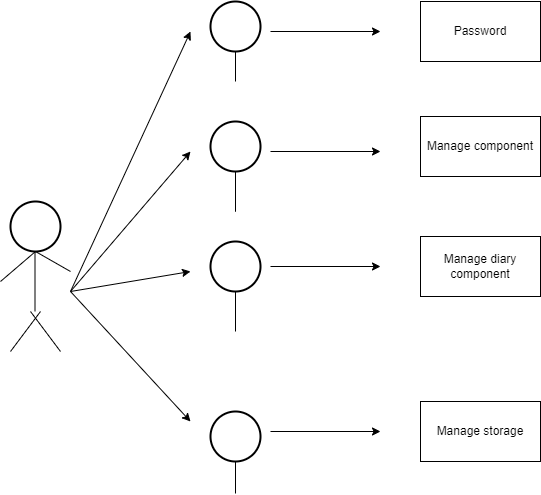

The diagram above was exported from draw.io. Its source (the exported page's mxGraphModel, read from the mxfile embedded in the PNG):
<mxGraphModel dx="868" dy="425" grid="1" gridSize="10" guides="1" tooltips="1" connect="1" arrows="1" fold="1" page="1" pageScale="1" pageWidth="850" pageHeight="1100" math="0" shadow="0">
  <root>
    <mxCell id="0" />
    <mxCell id="1" parent="0" />
    <mxCell id="GtNOdACSrSLx1Wep6l8--1" value="" style="strokeWidth=2;html=1;shape=mxgraph.flowchart.start_2;whiteSpace=wrap;" vertex="1" parent="1">
      <mxGeometry x="350" y="460" width="50" height="50" as="geometry" />
    </mxCell>
    <mxCell id="GtNOdACSrSLx1Wep6l8--2" value="" style="strokeWidth=2;html=1;shape=mxgraph.flowchart.start_2;whiteSpace=wrap;" vertex="1" parent="1">
      <mxGeometry x="150" y="250" width="50" height="50" as="geometry" />
    </mxCell>
    <mxCell id="GtNOdACSrSLx1Wep6l8--3" value="" style="strokeWidth=2;html=1;shape=mxgraph.flowchart.start_2;whiteSpace=wrap;" vertex="1" parent="1">
      <mxGeometry x="350" y="50" width="50" height="50" as="geometry" />
    </mxCell>
    <mxCell id="GtNOdACSrSLx1Wep6l8--4" value="" style="strokeWidth=2;html=1;shape=mxgraph.flowchart.start_2;whiteSpace=wrap;" vertex="1" parent="1">
      <mxGeometry x="350" y="170" width="50" height="50" as="geometry" />
    </mxCell>
    <mxCell id="GtNOdACSrSLx1Wep6l8--5" value="" style="strokeWidth=2;html=1;shape=mxgraph.flowchart.start_2;whiteSpace=wrap;" vertex="1" parent="1">
      <mxGeometry x="350" y="290" width="50" height="50" as="geometry" />
    </mxCell>
    <mxCell id="GtNOdACSrSLx1Wep6l8--6" value="" style="endArrow=none;html=1;rounded=0;exitX=0.5;exitY=1;exitDx=0;exitDy=0;exitPerimeter=0;" edge="1" parent="1" source="GtNOdACSrSLx1Wep6l8--2">
      <mxGeometry width="50" height="50" relative="1" as="geometry">
        <mxPoint x="400" y="430" as="sourcePoint" />
        <mxPoint x="210" y="320" as="targetPoint" />
      </mxGeometry>
    </mxCell>
    <mxCell id="GtNOdACSrSLx1Wep6l8--8" value="" style="endArrow=none;html=1;rounded=0;" edge="1" parent="1">
      <mxGeometry width="50" height="50" relative="1" as="geometry">
        <mxPoint x="174.5" y="360" as="sourcePoint" />
        <mxPoint x="174.5" y="300" as="targetPoint" />
      </mxGeometry>
    </mxCell>
    <mxCell id="GtNOdACSrSLx1Wep6l8--10" value="" style="endArrow=none;html=1;rounded=0;exitX=0.5;exitY=1;exitDx=0;exitDy=0;exitPerimeter=0;" edge="1" parent="1" source="GtNOdACSrSLx1Wep6l8--2">
      <mxGeometry width="50" height="50" relative="1" as="geometry">
        <mxPoint x="170" y="310" as="sourcePoint" />
        <mxPoint x="140" y="330" as="targetPoint" />
      </mxGeometry>
    </mxCell>
    <mxCell id="GtNOdACSrSLx1Wep6l8--11" value="" style="endArrow=none;html=1;rounded=0;" edge="1" parent="1">
      <mxGeometry width="50" height="50" relative="1" as="geometry">
        <mxPoint x="180" y="360" as="sourcePoint" />
        <mxPoint x="150" y="400" as="targetPoint" />
      </mxGeometry>
    </mxCell>
    <mxCell id="GtNOdACSrSLx1Wep6l8--12" value="" style="endArrow=none;html=1;rounded=0;" edge="1" parent="1">
      <mxGeometry width="50" height="50" relative="1" as="geometry">
        <mxPoint x="170" y="360" as="sourcePoint" />
        <mxPoint x="200" y="400" as="targetPoint" />
      </mxGeometry>
    </mxCell>
    <mxCell id="GtNOdACSrSLx1Wep6l8--13" value="" style="endArrow=none;html=1;rounded=0;entryX=0.5;entryY=1;entryDx=0;entryDy=0;entryPerimeter=0;" edge="1" parent="1" target="GtNOdACSrSLx1Wep6l8--3">
      <mxGeometry width="50" height="50" relative="1" as="geometry">
        <mxPoint x="375" y="130" as="sourcePoint" />
        <mxPoint x="450" y="280" as="targetPoint" />
        <Array as="points" />
      </mxGeometry>
    </mxCell>
    <mxCell id="GtNOdACSrSLx1Wep6l8--14" value="" style="endArrow=none;html=1;rounded=0;entryX=0.5;entryY=1;entryDx=0;entryDy=0;entryPerimeter=0;" edge="1" parent="1" target="GtNOdACSrSLx1Wep6l8--4">
      <mxGeometry width="50" height="50" relative="1" as="geometry">
        <mxPoint x="375" y="220" as="sourcePoint" />
        <mxPoint x="450" y="280" as="targetPoint" />
        <Array as="points">
          <mxPoint x="375" y="260" />
        </Array>
      </mxGeometry>
    </mxCell>
    <mxCell id="GtNOdACSrSLx1Wep6l8--16" value="" style="endArrow=none;html=1;rounded=0;exitX=0.5;exitY=1;exitDx=0;exitDy=0;exitPerimeter=0;" edge="1" parent="1" source="GtNOdACSrSLx1Wep6l8--5">
      <mxGeometry width="50" height="50" relative="1" as="geometry">
        <mxPoint x="400" y="330" as="sourcePoint" />
        <mxPoint x="375" y="380" as="targetPoint" />
      </mxGeometry>
    </mxCell>
    <mxCell id="GtNOdACSrSLx1Wep6l8--17" value="" style="endArrow=none;html=1;rounded=0;exitX=0.5;exitY=1;exitDx=0;exitDy=0;exitPerimeter=0;" edge="1" parent="1" source="GtNOdACSrSLx1Wep6l8--1">
      <mxGeometry width="50" height="50" relative="1" as="geometry">
        <mxPoint x="400" y="330" as="sourcePoint" />
        <mxPoint x="375" y="542" as="targetPoint" />
      </mxGeometry>
    </mxCell>
    <mxCell id="GtNOdACSrSLx1Wep6l8--18" value="Password" style="rounded=0;whiteSpace=wrap;html=1;strokeColor=#000000;" vertex="1" parent="1">
      <mxGeometry x="560" y="50" width="120" height="60" as="geometry" />
    </mxCell>
    <mxCell id="GtNOdACSrSLx1Wep6l8--19" value="Manage component" style="rounded=0;whiteSpace=wrap;html=1;strokeColor=#000000;" vertex="1" parent="1">
      <mxGeometry x="560" y="165" width="120" height="60" as="geometry" />
    </mxCell>
    <mxCell id="GtNOdACSrSLx1Wep6l8--20" value="Manage diary component" style="rounded=0;whiteSpace=wrap;html=1;strokeColor=#000000;" vertex="1" parent="1">
      <mxGeometry x="560" y="285" width="120" height="60" as="geometry" />
    </mxCell>
    <mxCell id="GtNOdACSrSLx1Wep6l8--21" value="Manage storage" style="rounded=0;whiteSpace=wrap;html=1;strokeColor=#000000;" vertex="1" parent="1">
      <mxGeometry x="560" y="450" width="120" height="60" as="geometry" />
    </mxCell>
    <mxCell id="GtNOdACSrSLx1Wep6l8--23" value="" style="endArrow=classic;html=1;rounded=0;" edge="1" parent="1">
      <mxGeometry width="50" height="50" relative="1" as="geometry">
        <mxPoint x="210" y="340" as="sourcePoint" />
        <mxPoint x="330" y="470" as="targetPoint" />
      </mxGeometry>
    </mxCell>
    <mxCell id="GtNOdACSrSLx1Wep6l8--24" value="" style="endArrow=classic;html=1;rounded=0;" edge="1" parent="1">
      <mxGeometry width="50" height="50" relative="1" as="geometry">
        <mxPoint x="210" y="340" as="sourcePoint" />
        <mxPoint x="330" y="320" as="targetPoint" />
      </mxGeometry>
    </mxCell>
    <mxCell id="GtNOdACSrSLx1Wep6l8--25" value="" style="endArrow=classic;html=1;rounded=0;" edge="1" parent="1">
      <mxGeometry width="50" height="50" relative="1" as="geometry">
        <mxPoint x="210" y="340" as="sourcePoint" />
        <mxPoint x="330" y="200" as="targetPoint" />
      </mxGeometry>
    </mxCell>
    <mxCell id="GtNOdACSrSLx1Wep6l8--26" value="" style="endArrow=classic;html=1;rounded=0;" edge="1" parent="1">
      <mxGeometry width="50" height="50" relative="1" as="geometry">
        <mxPoint x="210" y="340" as="sourcePoint" />
        <mxPoint x="330" y="80" as="targetPoint" />
      </mxGeometry>
    </mxCell>
    <mxCell id="GtNOdACSrSLx1Wep6l8--27" value="" style="endArrow=classic;html=1;rounded=0;" edge="1" parent="1">
      <mxGeometry width="50" height="50" relative="1" as="geometry">
        <mxPoint x="410" y="80" as="sourcePoint" />
        <mxPoint x="520" y="80" as="targetPoint" />
      </mxGeometry>
    </mxCell>
    <mxCell id="GtNOdACSrSLx1Wep6l8--28" value="" style="endArrow=classic;html=1;rounded=0;" edge="1" parent="1">
      <mxGeometry width="50" height="50" relative="1" as="geometry">
        <mxPoint x="410" y="200" as="sourcePoint" />
        <mxPoint x="520" y="200" as="targetPoint" />
      </mxGeometry>
    </mxCell>
    <mxCell id="GtNOdACSrSLx1Wep6l8--29" value="" style="endArrow=classic;html=1;rounded=0;" edge="1" parent="1">
      <mxGeometry width="50" height="50" relative="1" as="geometry">
        <mxPoint x="410" y="315" as="sourcePoint" />
        <mxPoint x="520" y="315" as="targetPoint" />
      </mxGeometry>
    </mxCell>
    <mxCell id="GtNOdACSrSLx1Wep6l8--30" value="" style="endArrow=classic;html=1;rounded=0;" edge="1" parent="1">
      <mxGeometry width="50" height="50" relative="1" as="geometry">
        <mxPoint x="410" y="480" as="sourcePoint" />
        <mxPoint x="520" y="480" as="targetPoint" />
      </mxGeometry>
    </mxCell>
  </root>
</mxGraphModel>